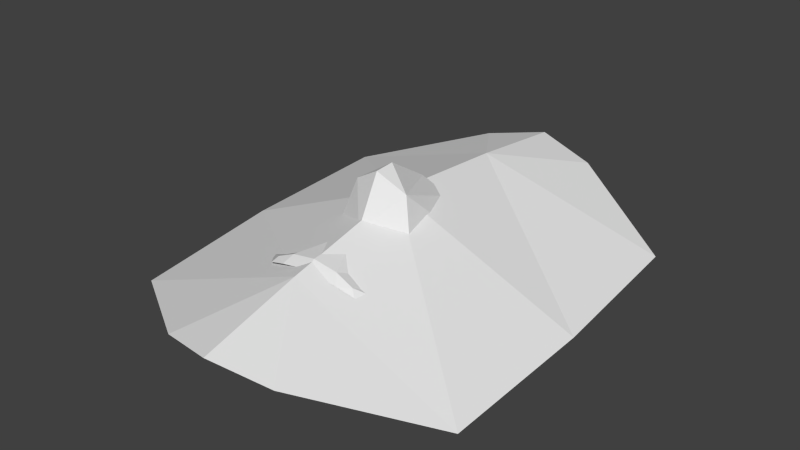# Source: head.blend  (saved by Blender 2.66.1; exported with 4.5.12 LTS)
import bpy
from mathutils import Matrix  # noqa: F401  (used for matrix-valued properties, if any)

bpy.ops.wm.read_factory_settings(use_empty=True)
scene = bpy.context.scene
scene.name = 'Scene'

# ---- collections
col_collection_1 = bpy.data.collections.new('Collection 1'); scene.collection.children.link(col_collection_1)

# ---- materials (node trees are filled in below, after node groups)
mat_material = bpy.data.materials.new('Material')
mat_material.alpha_threshold = 0.0
mat_material.use_transparent_shadow = False
mat_material.roughness = 0.5
mat_material.line_color = (0.0, 0.0, 0.0, 1.0)

# ---- material node trees

# ---- world
world_world = bpy.data.worlds.new('World'); scene.world = world_world
world_world.color = (0.05088, 0.05088, 0.05088)
world_world.use_sun_shadow = False
world_world.sun_shadow_jitter_overblur = 0.0
world_world.cycles.sampling_method = 'MANUAL'
world_world.cycles.sample_map_resolution = 256

# ---- meshes
me_icosphere_001 = bpy.data.meshes.new('Icosphere.001')
me_icosphere_001.from_pydata([(-0.3431, -1.368, 1.781), (-0.01085, -0.8205, 3.239), (-0.003337, -1.455, 2.343), (-0.02729, -0.02229, 4.161), (-1.038, 0.04126, 0.3519), (-1.002, -0.9271, 0.2999)], [], [(0, 2, 1), (0, 1, 3, 4, 5)])
me_icosphere_001.use_remesh_preserve_volume = False
me_icosphere_001.use_remesh_preserve_attributes = False
me_icosphere_001.use_mirror_x = True
me_icosphere_001.update()
me_head_001 = bpy.data.meshes.new('head.001')
me_head_001.from_pydata([(-0.01102, -0.002516, 0.1249), (-0.004673, 0.04666, 0.1021), (-0.01892, -0.008888, 0.09812), (-0.04174, 0.009398, 0.08604), (-0.01872, -0.03792, 0.1038), (-0.01105, 0.05091, 0.1028), (0.0, 0.04711, 0.1024), (-0.04092, 0.0587, 0.0936), (-0.03445, -0.01732, 0.09345), (0.0, -0.004846, 0.1314), (0.0, 0.003099, 0.1319), (-0.01442, 0.02598, 0.08888), (0.0, -0.01463, 0.1126), (-0.01665, -0.03644, 0.1062), (-0.009632, -0.03624, 0.1093), (-0.02932, 0.006111, 0.0931), (0.0, -0.03649, 0.111), (0.0, 0.05487, 0.1041), (-0.005057, 0.03652, 0.1045), (-0.009974, 0.03591, 0.09496), (0.0, 0.03499, 0.1082), (-0.007717, 0.0257, 0.1132), (-0.01296, 0.0112, 0.1121), (-0.02503, -0.01467, 0.09634), (-0.0119, -0.03924, 0.1061), (0.0, -0.03968, 0.1083), (-0.04445, 0.02187, 0.08231), (-0.0388, -0.004968, 0.09033), (-0.02998, -0.02594, 0.09817), (0.0, 0.01999, 0.1212), (-0.01858, 0.01028, 0.1006), (-0.03355, 0.02361, 0.08795), (-0.02691, 0.05631, 0.1015), (-0.01529, 0.06883, 0.102), (-0.03938, 0.07178, 0.09322), (-0.03275, 0.07086, 0.09694), (0.0, 0.06736, 0.1029), (-0.005116, 0.06791, 0.102), (-0.02279, 0.06956, 0.1015)], [], [(6, 1, 18), (3, 27, 15), (38, 35, 32), (17, 36, 37, 5), (9, 0, 12), (9, 10, 0), (37, 33, 5), (21, 29, 20), (1, 6, 17), (8, 23, 27), (14, 16, 12), (15, 30, 11), (28, 13, 23), (2, 13, 14), (30, 15, 2), (24, 25, 14), (1, 17, 5), (0, 21, 22), (28, 4, 13), (18, 1, 19), (6, 18, 20), (23, 2, 15), (13, 4, 24), (13, 2, 23), (29, 0, 10), (23, 15, 27), (0, 2, 12), (23, 8, 28), (12, 2, 14), (14, 25, 16), (22, 21, 11), (14, 13, 24), (30, 22, 11), (29, 21, 0), (19, 11, 18), (2, 0, 22), (22, 30, 2), (31, 3, 15), (31, 15, 11), (26, 3, 31), (18, 21, 20), (1, 5, 19), (34, 7, 32, 35), (32, 5, 33, 38), (11, 21, 18)])
me_head_001.materials.append(mat_material)
me_head_001.use_remesh_preserve_volume = False
me_head_001.use_remesh_preserve_attributes = False
me_head_001.use_mirror_vertex_groups = False
me_head_001.update()

# ---- objects
ob_icosphere_001 = bpy.data.objects.new('Icosphere.001', me_icosphere_001)
ob_head = bpy.data.objects.new('head', me_head_001)
ob_left_eye_left = bpy.data.objects.new('left_eye_left', None)
ob_left_eye_right = bpy.data.objects.new('left_eye_right', None)
ob_mouth_left = bpy.data.objects.new('mouth_left', None)
ob_mouth_right = bpy.data.objects.new('mouth_right', None)
ob_right_eye_left = bpy.data.objects.new('right_eye_left', None)
ob_right_eye_right = bpy.data.objects.new('right_eye_right', None)
ob_nose = bpy.data.objects.new('nose', None)

# ---- transforms, parenting, visibility, modifiers, constraints
ob_icosphere_001.location = (0.0, 0.008862, 0.08525)
ob_icosphere_001.rotation_euler = (0.08062, 0.0, 0.0)
ob_icosphere_001.scale = (0.07002, 0.06384, 0.008457)
ob_icosphere_001.lineart.crease_threshold = 0.0
ob_icosphere_001.use_mesh_mirror_x = True
_m = ob_icosphere_001.modifiers.new('Mirror', 'MIRROR')
_m.use_axis = (True, True, False)
_m.merge_threshold = 0.1
ob_head.location = (0.0, 0.0, 0.0)
ob_head.show_wire = True
ob_head.lineart.crease_threshold = 0.0
_m = ob_head.modifiers.new('Mirror', 'MIRROR')
_m.use_clip = True
ob_left_eye_left.location = (0.0481, 0.0356, 0.08034)
ob_left_eye_left.empty_display_type = 'SPHERE'
ob_left_eye_left.empty_display_size = 0.002
ob_left_eye_left.empty_image_offset = (0.0, 0.0)
ob_left_eye_left.lineart.crease_threshold = 0.0
ob_left_eye_right.location = (0.01796, 0.03475, 0.08638)
ob_left_eye_right.empty_display_type = 'SPHERE'
ob_left_eye_right.empty_display_size = 0.002
ob_left_eye_right.empty_image_offset = (0.0, 0.0)
ob_left_eye_right.lineart.crease_threshold = 0.0
ob_mouth_left.location = (0.02963, -0.03935, 0.09342)
ob_mouth_left.empty_display_type = 'SPHERE'
ob_mouth_left.empty_display_size = 0.002
ob_mouth_left.empty_image_offset = (0.0, 0.0)
ob_mouth_left.lineart.crease_threshold = 0.0
ob_mouth_right.location = (-0.02963, -0.03935, 0.09342)
ob_mouth_right.empty_display_type = 'SPHERE'
ob_mouth_right.empty_display_size = 0.002
ob_mouth_right.empty_image_offset = (0.0, 0.0)
ob_mouth_right.lineart.crease_threshold = 0.0
ob_right_eye_left.location = (-0.01796, 0.03475, 0.08638)
ob_right_eye_left.empty_display_type = 'SPHERE'
ob_right_eye_left.empty_display_size = 0.002
ob_right_eye_left.empty_image_offset = (0.0, 0.0)
ob_right_eye_left.lineart.crease_threshold = 0.0
ob_right_eye_right.location = (-0.0481, 0.0356, 0.08034)
ob_right_eye_right.empty_display_type = 'SPHERE'
ob_right_eye_right.empty_display_size = 0.002
ob_right_eye_right.empty_image_offset = (0.0, 0.0)
ob_right_eye_right.lineart.crease_threshold = 0.0
ob_nose.location = (0.0, -0.002312, 0.1315)
ob_nose.empty_display_type = 'SPHERE'
ob_nose.empty_display_size = 0.002
ob_nose.empty_image_offset = (0.0, 0.0)
ob_nose.lineart.crease_threshold = 0.0

# ---- collection membership
col_collection_1.objects.link(ob_icosphere_001)
col_collection_1.objects.link(ob_head)
col_collection_1.objects.link(ob_left_eye_left)
col_collection_1.objects.link(ob_left_eye_right)
col_collection_1.objects.link(ob_mouth_left)
col_collection_1.objects.link(ob_mouth_right)
col_collection_1.objects.link(ob_right_eye_left)
col_collection_1.objects.link(ob_right_eye_right)
col_collection_1.objects.link(ob_nose)

# ---- scene / render settings (as saved in the file)
scene.frame_start = 1; scene.frame_end = 250; scene.frame_set(1)
scene.render.engine = 'BLENDER_EEVEE_NEXT'
scene.render.image_settings.color_mode = 'RGB'
scene.render.image_settings.compression = 90
scene.render.resolution_percentage = 50
scene.render.dither_intensity = 0.0
scene.render.bake_margin = 2
scene.render.bake_bias = 0.0
scene.cycles.use_denoising = False
scene.cycles.samples = 10
scene.cycles.sampling_pattern = 'TABULATED_SOBOL'
scene.cycles.light_sampling_threshold = 0.0
scene.cycles.use_adaptive_sampling = False
scene.cycles.use_light_tree = False
scene.cycles.blur_glossy = 0.0
scene.cycles.volume_bounces = 1
scene.cycles.pixel_filter_type = 'GAUSSIAN'
scene.cycles.sample_clamp_indirect = 0.0
scene.view_settings.view_transform = 'Standard'
bpy.context.view_layer.update()

# ---- added for rendering (the .blend has no active camera and no usable light): camera, sun
cam_auto = bpy.data.cameras.new('AutoCamera')
cam_auto.lens = 50.0
cam_auto.sensor_width = 36.0
cam_auto.clip_end = 1000.0
ob_auto_camera = bpy.data.objects.new('AutoCamera', cam_auto)
scene.collection.objects.link(ob_auto_camera)
ob_auto_camera.location = (0.224879, -0.262512, 0.286023)
ob_auto_camera.rotation_euler = (1.09748, -7.21219e-08, 0.694738)
scene.camera = ob_auto_camera
light_auto_sun = bpy.data.lights.new('AutoSun', 'SUN')
light_auto_sun.energy = 3.0
light_auto_sun.angle = 0.0523599
ob_auto_sun = bpy.data.objects.new('AutoSun', light_auto_sun)
scene.collection.objects.link(ob_auto_sun)
ob_auto_sun.rotation_euler = (0.872665, 0.174533, 0.523599)
bpy.context.view_layer.update()
